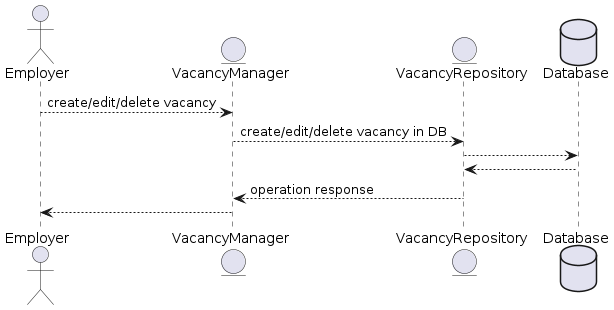

The diagram above was rendered by PlantUML. Its source (embedded in the PNG):
@startuml
actor     Employer            as e
entity    VacancyManager      as vm
entity    VacancyRepository   as vr
database  Database            as db

e --> vm  : create/edit/delete vacancy
vm --> vr : create/edit/delete vacancy in DB
vr --> db
vr <-- db
vm <-- vr : operation response
e <-- vm
@enduml